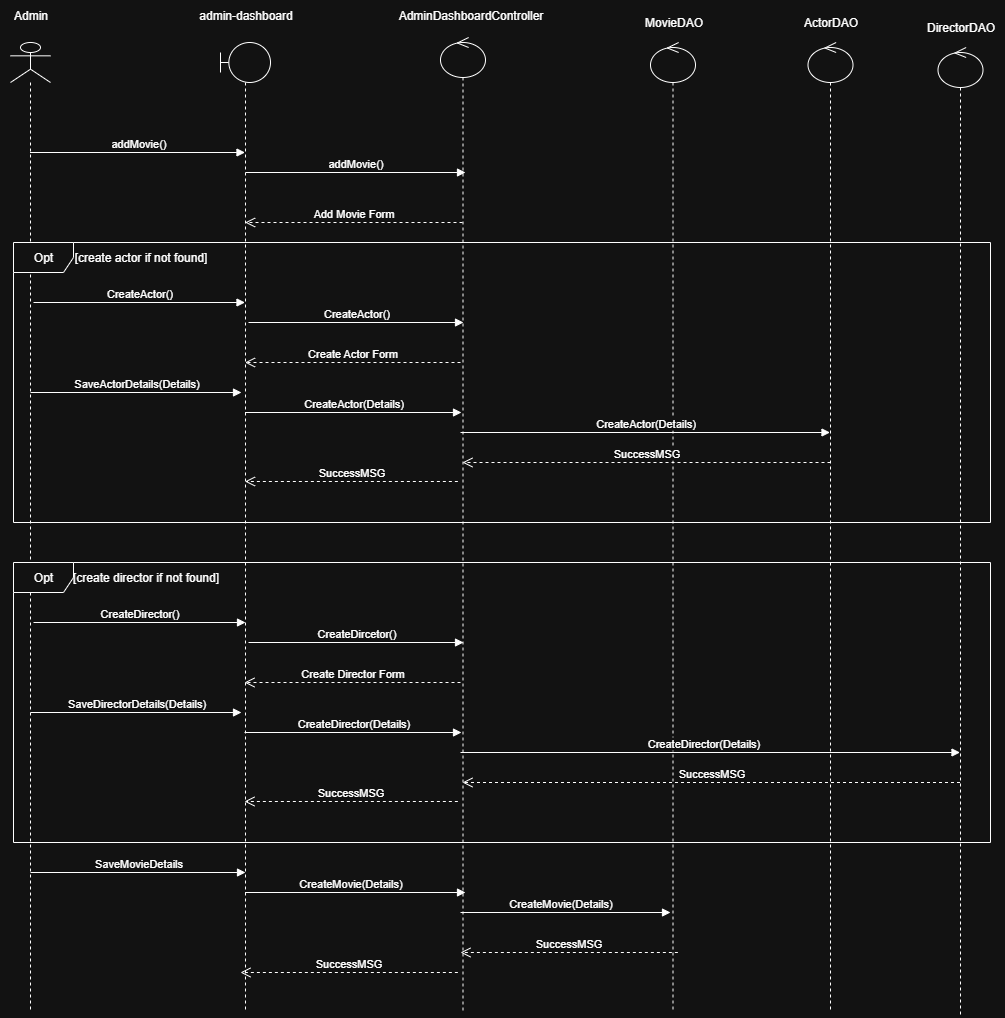

The diagram above was exported from draw.io. Its source (the exported page's mxGraphModel, read from the mxfile embedded in the PNG):
<mxGraphModel dx="1034" dy="570" grid="1" gridSize="10" guides="1" tooltips="1" connect="1" arrows="1" fold="1" page="1" pageScale="1" pageWidth="850" pageHeight="1100" math="0" shadow="0">
  <root>
    <mxCell id="0" />
    <mxCell id="1" parent="0" />
    <mxCell id="9UlyMoDceW83I7QF3QkS-3" value="" style="shape=umlLifeline;perimeter=lifelinePerimeter;whiteSpace=wrap;html=1;container=1;dropTarget=0;collapsible=0;recursiveResize=0;outlineConnect=0;portConstraint=eastwest;newEdgeStyle={&quot;curved&quot;:0,&quot;rounded&quot;:0};participant=umlBoundary;" parent="1" vertex="1">
      <mxGeometry x="260" y="110" width="50" height="970" as="geometry" />
    </mxCell>
    <mxCell id="9UlyMoDceW83I7QF3QkS-4" value="" style="shape=umlLifeline;perimeter=lifelinePerimeter;whiteSpace=wrap;html=1;container=1;dropTarget=0;collapsible=0;recursiveResize=0;outlineConnect=0;portConstraint=eastwest;newEdgeStyle={&quot;curved&quot;:0,&quot;rounded&quot;:0};participant=umlActor;" parent="1" vertex="1">
      <mxGeometry x="50" y="110" width="40" height="970" as="geometry" />
    </mxCell>
    <mxCell id="9UlyMoDceW83I7QF3QkS-5" value="Admin" style="text;html=1;align=center;verticalAlign=middle;resizable=0;points=[];autosize=1;strokeColor=none;fillColor=none;" parent="1" vertex="1">
      <mxGeometry x="40" y="68" width="60" height="30" as="geometry" />
    </mxCell>
    <mxCell id="9UlyMoDceW83I7QF3QkS-6" value="admin-dashboard" style="text;html=1;align=center;verticalAlign=middle;resizable=0;points=[];autosize=1;strokeColor=none;fillColor=none;" parent="1" vertex="1">
      <mxGeometry x="225" y="68" width="120" height="30" as="geometry" />
    </mxCell>
    <mxCell id="9UlyMoDceW83I7QF3QkS-7" value="addMovie()" style="html=1;verticalAlign=bottom;endArrow=block;curved=0;rounded=0;" parent="1" edge="1">
      <mxGeometry width="80" relative="1" as="geometry">
        <mxPoint x="69.5" y="220" as="sourcePoint" />
        <mxPoint x="284.5" y="220" as="targetPoint" />
      </mxGeometry>
    </mxCell>
    <mxCell id="9UlyMoDceW83I7QF3QkS-8" value="" style="shape=umlLifeline;perimeter=lifelinePerimeter;whiteSpace=wrap;html=1;container=1;dropTarget=0;collapsible=0;recursiveResize=0;outlineConnect=0;portConstraint=eastwest;newEdgeStyle={&quot;curved&quot;:0,&quot;rounded&quot;:0};participant=umlControl;" parent="1" vertex="1">
      <mxGeometry x="480" y="105" width="45" height="975" as="geometry" />
    </mxCell>
    <mxCell id="9UlyMoDceW83I7QF3QkS-9" value="addMovie()" style="html=1;verticalAlign=bottom;endArrow=block;curved=0;rounded=0;" parent="1" edge="1">
      <mxGeometry width="80" relative="1" as="geometry">
        <mxPoint x="285" y="240" as="sourcePoint" />
        <mxPoint x="505" y="240" as="targetPoint" />
      </mxGeometry>
    </mxCell>
    <mxCell id="9UlyMoDceW83I7QF3QkS-10" value="Add Movie Form" style="html=1;verticalAlign=bottom;endArrow=open;dashed=1;endSize=8;curved=0;rounded=0;" parent="1" edge="1">
      <mxGeometry relative="1" as="geometry">
        <mxPoint x="502" y="290" as="sourcePoint" />
        <mxPoint x="284.63043478260875" y="290" as="targetPoint" />
      </mxGeometry>
    </mxCell>
    <mxCell id="9UlyMoDceW83I7QF3QkS-11" value="SaveMovieDetails" style="html=1;verticalAlign=bottom;endArrow=block;curved=0;rounded=0;" parent="1" edge="1">
      <mxGeometry width="80" relative="1" as="geometry">
        <mxPoint x="70" y="940" as="sourcePoint" />
        <mxPoint x="285" y="940" as="targetPoint" />
      </mxGeometry>
    </mxCell>
    <mxCell id="9UlyMoDceW83I7QF3QkS-12" value="Opt" style="shape=umlFrame;whiteSpace=wrap;html=1;pointerEvents=0;" parent="1" vertex="1">
      <mxGeometry x="53" y="310" width="977" height="280" as="geometry" />
    </mxCell>
    <mxCell id="9UlyMoDceW83I7QF3QkS-13" value="AdminDashboardController" style="text;html=1;align=center;verticalAlign=middle;resizable=0;points=[];autosize=1;strokeColor=none;fillColor=none;" parent="1" vertex="1">
      <mxGeometry x="425" y="68" width="170" height="30" as="geometry" />
    </mxCell>
    <mxCell id="9UlyMoDceW83I7QF3QkS-14" value="CreateMovie(Details)" style="html=1;verticalAlign=bottom;endArrow=block;curved=0;rounded=0;" parent="1" edge="1">
      <mxGeometry x="-0.0433" width="80" relative="1" as="geometry">
        <mxPoint x="284.54761904761904" y="960" as="sourcePoint" />
        <mxPoint x="505" y="960" as="targetPoint" />
        <mxPoint as="offset" />
      </mxGeometry>
    </mxCell>
    <mxCell id="9UlyMoDceW83I7QF3QkS-16" value="" style="shape=umlLifeline;perimeter=lifelinePerimeter;whiteSpace=wrap;html=1;container=1;dropTarget=0;collapsible=0;recursiveResize=0;outlineConnect=0;portConstraint=eastwest;newEdgeStyle={&quot;curved&quot;:0,&quot;rounded&quot;:0};participant=umlControl;" parent="1" vertex="1">
      <mxGeometry x="690" y="110" width="45" height="970" as="geometry" />
    </mxCell>
    <mxCell id="9UlyMoDceW83I7QF3QkS-18" value="MovieDAO" style="text;html=1;align=center;verticalAlign=middle;resizable=0;points=[];autosize=1;strokeColor=none;fillColor=none;" parent="1" vertex="1">
      <mxGeometry x="672.5" y="75" width="80" height="30" as="geometry" />
    </mxCell>
    <mxCell id="9UlyMoDceW83I7QF3QkS-20" value="CreateMovie(Details)" style="html=1;verticalAlign=bottom;endArrow=block;curved=0;rounded=0;" parent="1" edge="1">
      <mxGeometry x="-0.0433" width="80" relative="1" as="geometry">
        <mxPoint x="500" y="980" as="sourcePoint" />
        <mxPoint x="710" y="980" as="targetPoint" />
        <mxPoint as="offset" />
      </mxGeometry>
    </mxCell>
    <mxCell id="9UlyMoDceW83I7QF3QkS-21" value="SuccessMSG" style="html=1;verticalAlign=bottom;endArrow=open;dashed=1;endSize=8;curved=0;rounded=0;" parent="1" edge="1">
      <mxGeometry x="-0.001" relative="1" as="geometry">
        <mxPoint x="717.3695652173913" y="1020" as="sourcePoint" />
        <mxPoint x="500" y="1020" as="targetPoint" />
        <mxPoint as="offset" />
      </mxGeometry>
    </mxCell>
    <mxCell id="9UlyMoDceW83I7QF3QkS-22" value="SuccessMSG" style="html=1;verticalAlign=bottom;endArrow=open;dashed=1;endSize=8;curved=0;rounded=0;" parent="1" edge="1">
      <mxGeometry relative="1" as="geometry">
        <mxPoint x="497.36956521739125" y="1040" as="sourcePoint" />
        <mxPoint x="280" y="1040" as="targetPoint" />
      </mxGeometry>
    </mxCell>
    <mxCell id="9UlyMoDceW83I7QF3QkS-23" value="CreateActor()" style="html=1;verticalAlign=bottom;endArrow=block;curved=0;rounded=0;" parent="1" target="9UlyMoDceW83I7QF3QkS-3" edge="1">
      <mxGeometry width="80" relative="1" as="geometry">
        <mxPoint x="73" y="370" as="sourcePoint" />
        <mxPoint x="280" y="370" as="targetPoint" />
      </mxGeometry>
    </mxCell>
    <mxCell id="9UlyMoDceW83I7QF3QkS-24" value="CreateActor()" style="html=1;verticalAlign=bottom;endArrow=block;curved=0;rounded=0;" parent="1" edge="1">
      <mxGeometry width="80" relative="1" as="geometry">
        <mxPoint x="288" y="390" as="sourcePoint" />
        <mxPoint x="503" y="390" as="targetPoint" />
      </mxGeometry>
    </mxCell>
    <mxCell id="9UlyMoDceW83I7QF3QkS-25" value="Create Actor Form" style="html=1;verticalAlign=bottom;endArrow=open;dashed=1;endSize=8;curved=0;rounded=0;" parent="1" target="9UlyMoDceW83I7QF3QkS-3" edge="1">
      <mxGeometry relative="1" as="geometry">
        <mxPoint x="500" y="430" as="sourcePoint" />
        <mxPoint x="290" y="430" as="targetPoint" />
      </mxGeometry>
    </mxCell>
    <mxCell id="9UlyMoDceW83I7QF3QkS-26" value="SaveActorDetails(Details)" style="html=1;verticalAlign=bottom;endArrow=block;curved=0;rounded=0;" parent="1" edge="1">
      <mxGeometry width="80" relative="1" as="geometry">
        <mxPoint x="70" y="460" as="sourcePoint" />
        <mxPoint x="281" y="460" as="targetPoint" />
      </mxGeometry>
    </mxCell>
    <mxCell id="9UlyMoDceW83I7QF3QkS-27" value="CreateActor(Details)" style="html=1;verticalAlign=bottom;endArrow=block;curved=0;rounded=0;" parent="1" source="9UlyMoDceW83I7QF3QkS-3" edge="1">
      <mxGeometry width="80" relative="1" as="geometry">
        <mxPoint x="290" y="480" as="sourcePoint" />
        <mxPoint x="501" y="480" as="targetPoint" />
      </mxGeometry>
    </mxCell>
    <mxCell id="9UlyMoDceW83I7QF3QkS-28" value="" style="shape=umlLifeline;perimeter=lifelinePerimeter;whiteSpace=wrap;html=1;container=1;dropTarget=0;collapsible=0;recursiveResize=0;outlineConnect=0;portConstraint=eastwest;newEdgeStyle={&quot;curved&quot;:0,&quot;rounded&quot;:0};participant=umlControl;" parent="1" vertex="1">
      <mxGeometry x="847.5" y="110" width="45" height="970" as="geometry" />
    </mxCell>
    <mxCell id="9UlyMoDceW83I7QF3QkS-29" value="ActorDAO" style="text;html=1;align=center;verticalAlign=middle;resizable=0;points=[];autosize=1;strokeColor=none;fillColor=none;" parent="1" vertex="1">
      <mxGeometry x="830" y="75" width="80" height="30" as="geometry" />
    </mxCell>
    <mxCell id="9UlyMoDceW83I7QF3QkS-30" value="CreateActor(Details)" style="html=1;verticalAlign=bottom;endArrow=block;curved=0;rounded=0;" parent="1" target="9UlyMoDceW83I7QF3QkS-28" edge="1">
      <mxGeometry width="80" relative="1" as="geometry">
        <mxPoint x="500" y="500" as="sourcePoint" />
        <mxPoint x="716" y="500" as="targetPoint" />
      </mxGeometry>
    </mxCell>
    <mxCell id="9UlyMoDceW83I7QF3QkS-31" value="SuccessMSG" style="html=1;verticalAlign=bottom;endArrow=open;dashed=1;endSize=8;curved=0;rounded=0;" parent="1" target="9UlyMoDceW83I7QF3QkS-8" edge="1">
      <mxGeometry relative="1" as="geometry">
        <mxPoint x="870" y="530" as="sourcePoint" />
        <mxPoint x="670" y="530" as="targetPoint" />
      </mxGeometry>
    </mxCell>
    <mxCell id="9UlyMoDceW83I7QF3QkS-32" value="SuccessMSG" style="html=1;verticalAlign=bottom;endArrow=open;dashed=1;endSize=8;curved=0;rounded=0;" parent="1" target="9UlyMoDceW83I7QF3QkS-3" edge="1">
      <mxGeometry relative="1" as="geometry">
        <mxPoint x="497.36956521739125" y="549" as="sourcePoint" />
        <mxPoint x="290" y="549" as="targetPoint" />
      </mxGeometry>
    </mxCell>
    <mxCell id="9UlyMoDceW83I7QF3QkS-33" value="[create actor if not found]" style="text;html=1;align=center;verticalAlign=middle;resizable=0;points=[];autosize=1;strokeColor=none;fillColor=none;" parent="1" vertex="1">
      <mxGeometry x="100" y="310" width="160" height="30" as="geometry" />
    </mxCell>
    <mxCell id="9UlyMoDceW83I7QF3QkS-44" value="Opt" style="shape=umlFrame;whiteSpace=wrap;html=1;pointerEvents=0;" parent="1" vertex="1">
      <mxGeometry x="53" y="630" width="977" height="280" as="geometry" />
    </mxCell>
    <mxCell id="9UlyMoDceW83I7QF3QkS-45" value="CreateDirector()" style="html=1;verticalAlign=bottom;endArrow=block;curved=0;rounded=0;" parent="1" edge="1">
      <mxGeometry width="80" relative="1" as="geometry">
        <mxPoint x="73" y="690" as="sourcePoint" />
        <mxPoint x="285" y="690" as="targetPoint" />
      </mxGeometry>
    </mxCell>
    <mxCell id="9UlyMoDceW83I7QF3QkS-46" value="CreateDircetor()" style="html=1;verticalAlign=bottom;endArrow=block;curved=0;rounded=0;" parent="1" edge="1">
      <mxGeometry x="0.0006" width="80" relative="1" as="geometry">
        <mxPoint x="288" y="710" as="sourcePoint" />
        <mxPoint x="503" y="710" as="targetPoint" />
        <mxPoint as="offset" />
      </mxGeometry>
    </mxCell>
    <mxCell id="9UlyMoDceW83I7QF3QkS-47" value="Create Director Form" style="html=1;verticalAlign=bottom;endArrow=open;dashed=1;endSize=8;curved=0;rounded=0;" parent="1" edge="1">
      <mxGeometry relative="1" as="geometry">
        <mxPoint x="500" y="750" as="sourcePoint" />
        <mxPoint x="284" y="750" as="targetPoint" />
      </mxGeometry>
    </mxCell>
    <mxCell id="9UlyMoDceW83I7QF3QkS-48" value="SaveDirectorDetails(Details)" style="html=1;verticalAlign=bottom;endArrow=block;curved=0;rounded=0;" parent="1" edge="1">
      <mxGeometry width="80" relative="1" as="geometry">
        <mxPoint x="70" y="780" as="sourcePoint" />
        <mxPoint x="281" y="780" as="targetPoint" />
      </mxGeometry>
    </mxCell>
    <mxCell id="9UlyMoDceW83I7QF3QkS-49" value="CreateDirector(Details)" style="html=1;verticalAlign=bottom;endArrow=block;curved=0;rounded=0;" parent="1" edge="1">
      <mxGeometry width="80" relative="1" as="geometry">
        <mxPoint x="284" y="800" as="sourcePoint" />
        <mxPoint x="501" y="800" as="targetPoint" />
      </mxGeometry>
    </mxCell>
    <mxCell id="9UlyMoDceW83I7QF3QkS-50" value="CreateDirector(Details)" style="html=1;verticalAlign=bottom;endArrow=block;curved=0;rounded=0;" parent="1" target="9UlyMoDceW83I7QF3QkS-55" edge="1">
      <mxGeometry x="-0.027" width="80" relative="1" as="geometry">
        <mxPoint x="500" y="820" as="sourcePoint" />
        <mxPoint x="870" y="820" as="targetPoint" />
        <mxPoint as="offset" />
      </mxGeometry>
    </mxCell>
    <mxCell id="9UlyMoDceW83I7QF3QkS-51" value="SuccessMSG" style="html=1;verticalAlign=bottom;endArrow=open;dashed=1;endSize=8;curved=0;rounded=0;" parent="1" source="9UlyMoDceW83I7QF3QkS-55" edge="1">
      <mxGeometry relative="1" as="geometry">
        <mxPoint x="870" y="850" as="sourcePoint" />
        <mxPoint x="502" y="850" as="targetPoint" />
      </mxGeometry>
    </mxCell>
    <mxCell id="9UlyMoDceW83I7QF3QkS-52" value="SuccessMSG" style="html=1;verticalAlign=bottom;endArrow=open;dashed=1;endSize=8;curved=0;rounded=0;" parent="1" edge="1">
      <mxGeometry relative="1" as="geometry">
        <mxPoint x="497.36956521739125" y="869" as="sourcePoint" />
        <mxPoint x="284" y="869" as="targetPoint" />
      </mxGeometry>
    </mxCell>
    <mxCell id="9UlyMoDceW83I7QF3QkS-53" value="[create director if not found]" style="text;html=1;align=center;verticalAlign=middle;resizable=0;points=[];autosize=1;strokeColor=none;fillColor=none;" parent="1" vertex="1">
      <mxGeometry x="100" y="630" width="170" height="30" as="geometry" />
    </mxCell>
    <mxCell id="9UlyMoDceW83I7QF3QkS-55" value="" style="shape=umlLifeline;perimeter=lifelinePerimeter;whiteSpace=wrap;html=1;container=1;dropTarget=0;collapsible=0;recursiveResize=0;outlineConnect=0;portConstraint=eastwest;newEdgeStyle={&quot;curved&quot;:0,&quot;rounded&quot;:0};participant=umlControl;" parent="1" vertex="1">
      <mxGeometry x="977.5" y="115" width="45" height="970" as="geometry" />
    </mxCell>
    <mxCell id="9UlyMoDceW83I7QF3QkS-56" value="DirectorDAO" style="text;html=1;align=center;verticalAlign=middle;resizable=0;points=[];autosize=1;strokeColor=none;fillColor=none;" parent="1" vertex="1">
      <mxGeometry x="955" y="80" width="90" height="30" as="geometry" />
    </mxCell>
  </root>
</mxGraphModel>